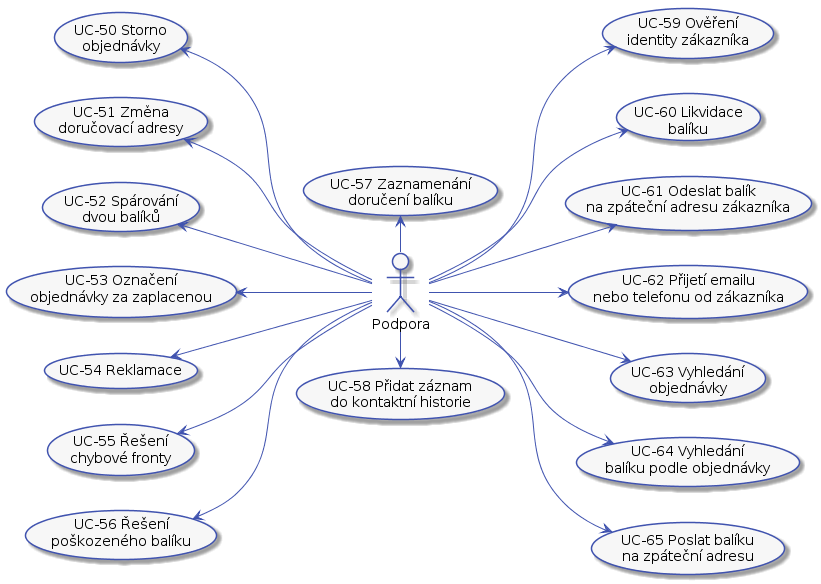

The diagram above was rendered by PlantUML. Its source (embedded in the PNG):
@startuml



skinparam activity {
    BorderColor #4053AF
    ArrowColor #4053AF
    FontName Roboto
    BackgroundColor #F7F7F7
    StartColor #4053AF
    EndColor #4053AF
}

skinparam activityDiamond {
    BorderColor #4053AF
    ArrowColor #4053AF
    FontName Roboto
    BackgroundColor #F7F7F7
}

skinparam actor {
    BorderColor #4053AF
    ArrowColor #4053AF
    FontName Roboto
    BackgroundColor #F7F7F7
}

skinparam useCase {
    BorderColor #4053AF
    ArrowColor #4053AF
    FontName Roboto
    BackgroundColor #F7F7F7
}

skinparam state {
    BorderColor #4053AF
    ArrowColor #4053AF
    FontName Roboto
    BackgroundColor #F7F7F7
}

skinparam sequence {
    ParticipantBorderColor #4053AF
    ParticipantBackgroundColor #F7F7F7
}

skinparam note {
    BorderColor #4053AF
    BackgroundColor #F7F7F7
}

skinparam object {
    BorderColor #4053AF
    BackgroundColor #F7F7F7
}

left to right direction

actor :Podpora: as support

(UC-50 Storno\nobjednávky) as (UC-50)
(UC-51 Změna\ndoručovací adresy) as (UC-51)
(UC-52 Spárování\ndvou balíků) as (UC-52)
(UC-53 Označení\nobjednávky za zaplacenou) as (UC-53)
(UC-54 Reklamace) as (UC-54)
(UC-55 Řešení\nchybové fronty) as (UC-55)
(UC-56 Řešení\npoškozeného balíku) as (UC-56)
(UC-57 Zaznamenání\ndoručení balíku) as (UC-57)
(UC-58 Přidat záznam\ndo kontaktní historie) as (UC-58)
(UC-59 Ověření\nidentity zákazníka) as (UC-59)
(UC-60 Likvidace\nbalíku) as (UC-60)
(UC-61 Odeslat balík\nna zpáteční adresu zákazníka) as (UC-61)
(UC-62 Přijetí emailu\nnebo telefonu od zákazníka) as (UC-62)
(UC-63 Vyhledání\nobjednávky) as (UC-63)
(UC-64 Vyhledání\nbalíku podle objednávky) as (UC-64)
(UC-65 Poslat balíku\nna zpáteční adresu) as (UC-65)

support -up-> (UC-56)
support -up-> (UC-55)
support -up-> (UC-54)
support -up-> (UC-53)
support -up-> (UC-52)
support -up-> (UC-51)
support -up-> (UC-50)

support -left-> (UC-57)
support -right-> (UC-58)

support -down-> (UC-59)
support -down-> (UC-60)
support -down-> (UC-61)
support -down-> (UC-62)
support -down-> (UC-63)
support -down-> (UC-64)
support -down-> (UC-65)
@enduml